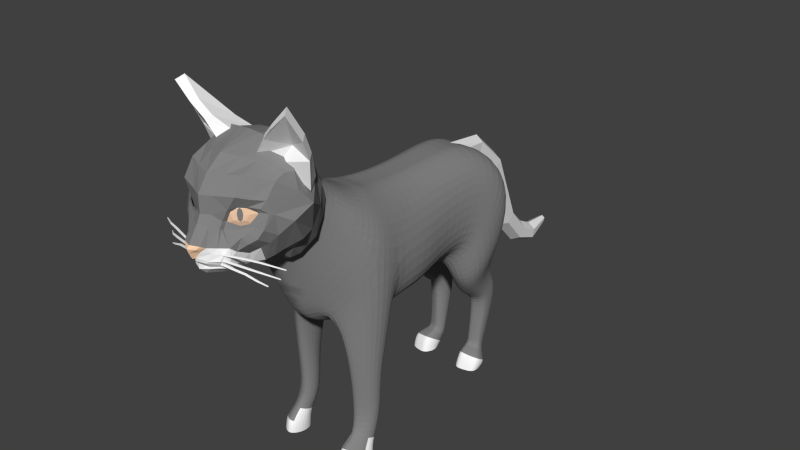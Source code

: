 # Source: cat_news_0.blend  (saved by Blender 2.69.0; exported with 4.5.12 LTS)
import bpy
from mathutils import Matrix  # noqa: F401  (used for matrix-valued properties, if any)

bpy.ops.wm.read_factory_settings(use_empty=True)
scene = bpy.context.scene
scene.name = 'Scene'

# ---- collections
col_collection_1 = bpy.data.collections.new('Collection 1'); scene.collection.children.link(col_collection_1)
col_collection_11 = bpy.data.collections.new('Collection 11'); scene.collection.children.link(col_collection_11)

# ---- materials (node trees are filled in below, after node groups)
mat_material_002 = bpy.data.materials.new('Material.002')
mat_material_002.alpha_threshold = 0.0
mat_material_002.use_transparent_shadow = False
mat_material_002.diffuse_color = (1.0, 1.0, 1.0, 1.0)
mat_material_002.roughness = 0.5
mat_material_002.line_color = (0.0, 0.0, 0.0, 1.0)
mat_material_001 = bpy.data.materials.new('Material.001')
mat_material_001.alpha_threshold = 0.0
mat_material_001.use_transparent_shadow = False
mat_material_001.diffuse_color = (0.233, 0.233, 0.233, 1.0)
mat_material_001.roughness = 0.5
mat_material_001.line_color = (0.0, 0.0, 0.0, 1.0)
mat_material = bpy.data.materials.new('Material')
mat_material.alpha_threshold = 0.0
mat_material.use_transparent_shadow = False
mat_material.diffuse_color = (1.0, 0.6663, 0.4426, 1.0)
mat_material.roughness = 0.5
mat_material.line_color = (0.0, 0.0, 0.0, 1.0)
mat_material_003 = bpy.data.materials.new('Material.003')
mat_material_003.alpha_threshold = 0.0
mat_material_003.use_transparent_shadow = False
mat_material_003.diffuse_color = (1.0, 1.0, 1.0, 1.0)
mat_material_003.roughness = 0.5
mat_material_003.line_color = (0.0, 0.0, 0.0, 1.0)

# ---- material node trees

# ---- world
world_world = bpy.data.worlds.new('World'); scene.world = world_world
world_world.color = (0.05088, 0.05088, 0.05088)
world_world.use_sun_shadow = False
world_world.sun_shadow_jitter_overblur = 0.0
world_world.cycles.sampling_method = 'MANUAL'
world_world.cycles.sample_map_resolution = 256

# ---- meshes
me_cube_006 = bpy.data.meshes.new('Cube.006')
me_cube_006.from_pydata([(0.6394, 0.08528, -0.5515), (0.6394, 0.1149, -0.53), (0.6394, 0.1036, -0.4952), (0.6394, 0.06697, -0.4952), (0.6394, 0.05565, -0.53), (1.28, 0.2892, -0.5471), (1.28, 0.3188, -0.5256), (1.28, 0.3075, -0.4907), (1.28, 0.2708, -0.4907), (1.28, 0.2595, -0.5256), (1.618, 0.3975, -0.5565), (1.618, 0.4226, -0.5382), (1.618, 0.413, -0.5086), (1.618, 0.3819, -0.5086), (1.618, 0.3723, -0.5382), (2.14, 0.7033, -0.6828), (2.14, 0.7185, -0.6717), (2.14, 0.7127, -0.6538), (2.14, 0.6939, -0.6538), (2.14, 0.688, -0.6717), (0.6426, 0.08528, -0.7109), (0.6453, 0.1149, -0.6896), (0.6497, 0.1036, -0.655), (0.6497, 0.06697, -0.655), (0.6453, 0.05565, -0.6896), (1.282, 0.2799, -0.7864), (1.285, 0.3096, -0.7651), (1.289, 0.2983, -0.7305), (1.289, 0.2616, -0.7305), (1.285, 0.2503, -0.7651), (1.571, 0.3975, -0.8384), (1.574, 0.4226, -0.8202), (1.577, 0.413, -0.7908), (1.577, 0.3819, -0.7908), (1.574, 0.3723, -0.8202), (1.961, 0.6787, -0.9878), (1.962, 0.6939, -0.9768), (1.964, 0.6881, -0.959), (1.964, 0.6693, -0.959), (1.962, 0.6635, -0.9768), (0.5719, 0.08528, -0.8348), (0.5745, 0.1149, -0.8135), (0.5789, 0.1036, -0.7789), (0.5789, 0.06697, -0.7789), (0.5745, 0.05565, -0.8135), (1.176, 0.2892, -0.9831), (1.179, 0.3188, -0.9617), (1.183, 0.3075, -0.9271), (1.183, 0.2708, -0.9271), (1.179, 0.2595, -0.9617), (1.465, 0.3729, -1.089), (1.467, 0.3981, -1.071), (1.471, 0.3884, -1.042), (1.471, 0.3573, -1.042), (1.467, 0.3477, -1.071), (1.731, 0.4787, -1.179), (1.732, 0.4939, -1.168), (1.734, 0.4881, -1.15), (1.734, 0.4693, -1.15), (1.732, 0.4634, -1.168), (0.636, 1.34, 1.64), (0.3722, 1.783, 1.742), (1.35, 2.623, 0.8743), (1.631, 2.145, 0.7136), (1.375, 1.165, 2.534), (1.259, 1.337, 2.6), (1.8, 1.848, 2.34), (1.933, 1.64, 2.215), (1.748, 1.364, 3.133), (0.721, 2.574, 1.647), (1.882, 1.156, 3.008), (1.049, 1.718, 1.448), (1.028, 1.253, 2.18), (0.9121, 1.424, 2.246), (1.734, 2.119, 1.756), (1.868, 1.912, 1.631), (0.9804, 2.216, 2.0), (1.334, 1.894, 1.91), (0.8014, 0.5655, 0.1931), (0.6681, 0.4685, 0.2614), (0.6128, 0.4284, 0.4263), (0.6681, 0.4685, 0.5912), (0.8014, 0.5655, 0.6595), (0.9347, 0.6625, 0.5912), (0.99, 0.7027, 0.4263), (0.9347, 0.6625, 0.2614), (0.824, 0.5576, 0.2398), (0.7792, 0.525, 0.2944), (0.7607, 0.5115, 0.4263), (0.7792, 0.525, 0.5582), (0.824, 0.5576, 0.6128), (0.8688, 0.5902, 0.5582), (0.8873, 0.6037, 0.4263), (0.8688, 0.5902, 0.2944), (0.7585, 0.6296, -0.008287), (0.5095, 0.4486, 0.1192), (0.4064, 0.3736, 0.427), (0.5095, 0.4486, 0.7348), (0.7585, 0.6296, 0.8623), (1.007, 0.8107, 0.7348), (1.11, 0.8857, 0.427), (1.007, 0.8107, 0.1192), (0.7161, 0.7489, -0.1475), (0.3827, 0.5064, 0.02326), (0.2446, 0.406, 0.4355), (0.3827, 0.5064, 0.8478), (0.7161, 0.7489, 1.019), (1.05, 0.9914, 0.8478), (1.188, 1.092, 0.4355), (1.05, 0.9914, 0.02326)], [], [(4, 0, 5, 9), (3, 4, 9, 8), (2, 3, 8, 7), (1, 2, 7, 6), (0, 1, 6, 5), (9, 5, 10, 14), (8, 9, 14, 13), (7, 8, 13, 12), (6, 7, 12, 11), (5, 6, 11, 10), (14, 10, 15, 19), (13, 14, 19, 18), (12, 13, 18, 17), (11, 12, 17, 16), (10, 11, 16, 15), (24, 20, 25, 29), (23, 24, 29, 28), (22, 23, 28, 27), (21, 22, 27, 26), (20, 21, 26, 25), (29, 25, 30, 34), (28, 29, 34, 33), (27, 28, 33, 32), (26, 27, 32, 31), (25, 26, 31, 30), (34, 30, 35, 39), (33, 34, 39, 38), (32, 33, 38, 37), (31, 32, 37, 36), (30, 31, 36, 35), (44, 40, 45, 49), (43, 44, 49, 48), (42, 43, 48, 47), (41, 42, 47, 46), (40, 41, 46, 45), (49, 45, 50, 54), (48, 49, 54, 53), (47, 48, 53, 52), (46, 47, 52, 51), (45, 46, 51, 50), (54, 50, 55, 59), (53, 54, 59, 58), (52, 53, 58, 57), (51, 52, 57, 56), (50, 51, 56, 55), (72, 73, 61, 60), (76, 74, 62, 69), (74, 75, 63, 62), (77, 72, 60, 71), (71, 69, 62, 63), (70, 68, 65, 64), (73, 76, 69, 61), (75, 77, 71, 63), (60, 61, 69, 71), (67, 66, 68, 70), (64, 65, 73, 72), (68, 66, 74, 76), (66, 67, 75, 74), (70, 64, 72, 77), (65, 68, 76, 73), (67, 70, 77, 75), (85, 78, 86, 93), (84, 85, 93, 92), (83, 84, 92, 91), (82, 83, 91, 90), (81, 82, 90, 89), (80, 81, 89, 88), (79, 80, 88, 87), (78, 79, 87, 86), (78, 85, 101, 94), (85, 84, 100, 101), (84, 83, 99, 100), (83, 82, 98, 99), (82, 81, 97, 98), (81, 80, 96, 97), (80, 79, 95, 96), (79, 78, 94, 95), (94, 101, 109, 102), (101, 100, 108, 109), (100, 99, 107, 108), (99, 98, 106, 107), (98, 97, 105, 106), (97, 96, 104, 105), (96, 95, 103, 104), (95, 94, 102, 103), (87, 88, 89, 90, 91, 92, 93, 86)])
me_cube_006.polygons.foreach_set('material_index', [3, 3, 3, 3, 3, 3, 3, 3, 3, 3, 3, 3, 3, 3, 3, 3, 3, 3, 3, 3, 3, 3, 3, 3, 3, 3, 3, 3, 3, 3, 3, 3, 3, 3, 3, 3, 3, 3, 3, 3, 3, 3, 3, 3, 3, 0, 0, 0, 0, 0, 0, 0, 0, 0, 0, 0, 0, 0, 0, 0, 0, 2, 2, 2, 2, 2, 2, 2, 2, 2, 2, 2, 2, 2, 2, 2, 2, 1, 1, 1, 1, 1, 1, 1, 1, 1])
me_cube_006.materials.append(mat_material_002)
me_cube_006.materials.append(mat_material_001)
me_cube_006.materials.append(mat_material)
me_cube_006.materials.append(mat_material_003)
me_cube_006.use_remesh_preserve_volume = False
me_cube_006.use_remesh_preserve_attributes = False
me_cube_006.use_mirror_vertex_groups = False
me_cube_006.update()
me_cube_001 = bpy.data.meshes.new('Cube.001')
me_cube_001.from_pydata([(0.4555, 0.2044, 0.04993), (0.3479, -0.154, -0.3467), (0.2762, 0.04056, 0.1542), (0.2762, -0.2774, -0.2833), (0.0, -0.09474, 0.1542), (0.0, -0.4588, -0.3693), (0.0, -0.3891, -0.2782), (0.4675, 0.3274, 0.006325), (0.476, 0.2939, 0.2329), (0.2762, 0.1621, 0.3944), (0.0, 0.02678, 0.3944), (0.1881, -0.3508, -0.3709), (0.6397, 0.3339, 0.5663), (0.3431, 0.1819, 0.9067), (0.0, 0.02678, 0.8987), (0.2072, -0.2325, -0.474), (0.0, -0.4182, -0.4851), (0.7476, 0.2252, -0.3724), (0.5008, 0.401, 0.2123), (0.6375, 0.4328, 0.4986), (0.6564, 0.0869, -0.5275), (0.8319, 0.4947, 0.06274), (0.8436, 0.5206, 0.1496), (1.133, 0.674, 0.1477), (1.045, 0.6429, 0.2144), (1.427, 0.9445, 0.4902), (1.21, 0.824, 0.4941), (0.778, 0.5087, 0.6231), (0.7758, 0.5507, 0.5843), (0.9819, 0.6772, 0.6278), (0.9797, 0.725, 0.5534), (0.08334, -0.271, -0.6554), (0.0, -0.3164, -0.6858), (0.6095, 0.01432, -0.7042), (0.7873, 0.3964, -0.5098), (0.7302, 0.2406, -0.6812), (0.6526, 0.1936, -0.7985), (1.353, 0.797, 0.08109), (1.48, 1.064, 0.4443), (1.133, 0.794, 0.5309), (1.274, 0.7924, 0.6192), (1.087, 0.5285, -0.2712), (0.9402, 0.4496, -0.1123), (1.261, 0.6638, -0.1431), (1.076, 0.5726, 0.01576), (0.8265, 0.7755, -0.6951), (0.7186, 0.6018, -0.902), (0.667, 0.2809, -0.9123), (1.451, 1.176, -0.1597), (1.744, 1.443, 0.2035), (1.092, 0.9076, -0.512), (1.267, 1.043, -0.3839), (0.4842, 0.3642, 0.1093), (0.4658, 0.2491, 0.1414), (0.2762, 0.1013, 0.2743), (0.0, -0.03398, 0.2743), (0.5478, 0.03562, -0.3595), (0.4318, -0.07282, -0.5007), (0.6386, 0.3833, 0.5324), (0.4884, 0.3474, 0.2226), (0.4615, 0.2659, 0.02813), (0.8378, 0.5076, 0.1062), (1.089, 0.6585, 0.1811), (1.318, 0.8843, 0.4921), (0.7769, 0.5297, 0.6037), (0.9808, 0.7011, 0.5906), (0.3464, -0.1283, -0.7304), (1.204, 0.7932, 0.575), (0.475, 0.3067, 0.1254), (0.03706, -0.272, -0.7241), (0.2937, -0.148, -0.7855), (0.03706, -0.2453, -0.7776), (0.2809, -0.0484, -0.9044), (0.6526, 0.3227, -0.9924), (0.4027, 0.41, -1.186), (0.0, -0.1386, -1.033), (0.2601, -0.02627, -0.9952), (0.0, 0.08872, -1.24), (0.1826, 0.2301, -1.214), (0.6623, 0.2937, -0.9183), (0.0, -0.159, -0.8069), (0.2568, 0.004877, -0.8651), (0.7225, 0.9137, -1.027), (0.0, 0.5436, -1.105), (0.1826, 0.685, -1.079), (0.6526, 0.5942, -0.9719), (0.8888, 0.3749, 0.9605), (1.102, 0.6219, 0.8777), (1.372, 0.9215, 0.8209), (0.6163, 1.216, -1.084), (1.198, 1.595, -0.7849), (1.478, 1.979, -0.5621), (0.9392, 1.175, -1.006), (1.093, 1.359, -0.8958), (0.0, 1.036, -1.123), (0.3012, 1.111, -1.109), (1.132, 1.949, -0.9378), (1.358, 2.421, -0.507), (0.7496, 1.548, -1.049), (0.8963, 1.64, -0.9973), (1.591, 1.783, 0.8586), (1.747, 2.109, 0.447), (0.4582, 0.4936, 1.37), (0.0, 0.3384, 1.362), (0.8888, 0.6866, 1.424), (1.102, 0.9335, 1.341), (1.372, 1.233, 1.204), (0.4697, 0.973, 1.677), (0.0, 0.8178, 1.738), (0.8888, 1.166, 1.627), (1.102, 1.413, 1.475), (1.372, 1.53, 1.328), (0.3431, 1.767, 2.01), (0.0, 1.753, 2.038), (0.8888, 1.849, 1.92), (1.246, 1.965, 1.558), (1.423, 1.82, 1.289), (0.3431, 2.473, 1.817), (0.0, 2.463, 1.849), (0.9279, 2.529, 1.478), (1.388, 2.21, 1.015), (1.311, 2.796, -0.01423), (1.484, 2.427, 0.6704), (0.3837, 3.062, 1.184), (0.0, 3.053, 1.331), (0.9899, 2.932, 0.9623), (0.0, 1.538, -1.458), (0.3946, 3.369, 0.5164), (0.0, 3.33, 0.8156), (1.003, 3.169, 0.3492), (0.5632, 1.695, -1.424), (0.27, 1.603, -1.446), (0.977, 2.341, -1.295), (1.154, 2.756, -0.9164), (0.6724, 1.988, -1.393), (0.8733, 2.069, -1.348), (1.088, 3.086, -0.4829), (0.432, 3.589, -0.01618), (0.0, 3.556, 0.2469), (0.8865, 3.414, -0.1632)], [], [(1, 3, 11, 15), (2, 3, 1, 0), (56, 57, 20, 17), (3, 6, 5, 11), (3, 2, 4, 6), (54, 53, 8, 9), (55, 54, 9, 10), (11, 5, 16, 15), (9, 8, 12, 13), (10, 9, 13, 14), (58, 59, 18, 19), (68, 60, 7, 52), (60, 56, 17, 7), (52, 7, 21, 61), (61, 21, 23, 62), (62, 23, 25, 63), (58, 19, 28, 64), (64, 28, 30, 65), (67, 39, 26, 63), (57, 15, 31, 66), (15, 16, 32, 31), (20, 33, 36, 35), (17, 20, 35, 34), (25, 23, 37, 38), (65, 30, 39, 67), (34, 41, 42, 17), (17, 42, 21, 7), (42, 41, 43, 44), (21, 42, 44, 23), (23, 44, 43, 37), (37, 43, 51, 48), (43, 41, 50, 51), (41, 34, 45, 50), (38, 37, 48, 49), (35, 36, 47, 46), (34, 35, 46, 45), (1, 15, 57, 56), (2, 0, 53, 54), (4, 2, 54, 55), (12, 8, 59, 58), (59, 68, 52, 18), (8, 53, 68, 59), (53, 0, 60, 68), (0, 1, 56, 60), (18, 52, 61, 22), (22, 61, 62, 24), (24, 62, 63, 26), (12, 58, 64, 27), (27, 64, 65, 29), (40, 67, 63, 25), (20, 57, 66, 33), (29, 65, 67, 40), (66, 31, 69, 70), (66, 70, 36, 33), (70, 69, 71, 72), (47, 36, 70, 72), (76, 75, 77, 78), (74, 73, 76, 78), (76, 73, 79, 81), (75, 76, 81, 80), (74, 78, 84, 82), (78, 77, 83, 84), (73, 74, 82, 85), (79, 73, 85, 46), (46, 85, 82, 45), (27, 29, 87, 86), (29, 40, 88, 87), (38, 88, 40, 25), (12, 27, 86, 13), (48, 51, 93, 90), (51, 50, 92, 93), (92, 82, 89, 98), (49, 48, 90, 91), (50, 45, 82, 92), (90, 93, 99, 96), (93, 92, 98, 99), (91, 90, 96, 97), (82, 84, 95, 89), (84, 83, 94, 95), (38, 49, 101, 100), (49, 91, 97, 101), (13, 86, 104, 102), (87, 88, 106, 105), (86, 87, 105, 104), (14, 13, 102, 103), (102, 104, 109, 107), (105, 106, 111, 110), (104, 105, 110, 109), (103, 102, 107, 108), (107, 109, 114, 112), (110, 111, 116, 115), (109, 110, 115, 114), (108, 107, 112, 113), (112, 114, 119, 117), (106, 100, 116, 111), (114, 115, 120, 119), (113, 112, 117, 118), (88, 38, 100, 106), (115, 116, 100, 120), (101, 97, 121, 122), (100, 101, 122, 120), (117, 119, 125, 123), (127, 129, 139, 137), (118, 117, 123, 124), (123, 125, 129, 127), (125, 122, 121, 129), (124, 123, 127, 128), (119, 120, 122, 125), (129, 121, 136, 139), (128, 127, 137, 138), (121, 97, 133, 136), (98, 89, 130, 134), (96, 99, 135, 132), (99, 98, 134, 135), (97, 96, 132, 133), (95, 94, 126, 131), (89, 95, 131, 130)])
me_cube_001.polygons.foreach_set('material_index', [2, 1, 0, 2, 1, 1, 1, 2, 1, 1, 1, 1, 1, 1, 1, 1, 1, 1, 1, 0, 2, 0, 0, 1, 1, 1, 1, 1, 1, 1, 1, 1, 1, 1, 0, 0, 0, 1, 1, 1, 1, 1, 1, 1, 1, 1, 1, 1, 1, 1, 0, 1, 0, 0, 0, 0, 0, 0, 0, 0, 0, 0, 0, 0, 0, 1, 1, 1, 1, 1, 1, 0, 1, 0, 1, 1, 1, 0, 0, 1, 1, 1, 1, 1, 1, 1, 1, 1, 1, 1, 1, 1, 1, 1, 1, 1, 1, 1, 1, 1, 1, 1, 1, 1, 1, 1, 1, 1, 1, 1, 1, 1, 1, 1, 1, 1, 1])
me_cube_001.materials.append(mat_material_002)
me_cube_001.materials.append(mat_material_001)
me_cube_001.materials.append(mat_material)
me_cube_001.materials.append(mat_material_003)
me_cube_001.use_remesh_preserve_volume = False
me_cube_001.use_remesh_preserve_attributes = False
me_cube_001.use_mirror_vertex_groups = False
me_cube_001.update()
me_circle_002 = bpy.data.meshes.new('Circle.002')
me_circle_002.from_pydata([(-2.08e-08, 0.9117, -1.06), (-0.4455, 1.043, -0.8306), (-0.4455, 1.312, -0.3638), (2.422e-08, 1.446, -0.1303), (0.4455, 1.312, -0.3638), (0.4455, 1.043, -0.8306), (8.693e-09, -1.496, -0.6634), (-0.6134, -1.673, -0.3562), (-0.6134, -2.025, 0.2581), (7.062e-08, -2.202, 0.5652), (0.6134, -2.025, 0.2581), (0.6134, -1.673, -0.3562), (-4.136e-10, 1.967, -2.399), (-0.5409, 2.246, -2.2), (-0.5409, 2.796, -1.803), (5.417e-08, 3.038, -1.619), (0.5409, 2.796, -1.803), (0.5409, 2.246, -2.2), (2.988e-08, 3.175, -5.729), (-0.5328, 3.443, -5.578), (-0.5322, 3.979, -5.276), (8.364e-08, 4.247, -5.125), (0.5322, 3.979, -5.276), (0.5328, 3.443, -5.578), (-3.174e-09, 4.482, -7.163), (-0.4588, 4.73, -7.008), (-0.4716, 5.255, -6.675), (2.703e-08, 5.53, -6.501), (0.4716, 5.255, -6.675), (0.4588, 4.73, -7.008), (-5.223e-08, 6.029, -7.868), (-0.4444, 6.136, -7.618), (-0.4379, 6.349, -7.225), (2.491e-10, 6.444, -7.006), (0.4379, 6.349, -7.225), (0.4444, 6.136, -7.618), (-4.565e-08, 7.824, -7.552), (-0.1722, 7.868, -7.477), (-0.172, 7.963, -7.315), (-2.663e-08, 8.014, -7.231), (0.172, 7.963, -7.315), (0.1722, 7.868, -7.477)], [], [(0, 5, 11, 6), (4, 3, 9, 10), (2, 1, 7, 8), (5, 4, 10, 11), (3, 2, 8, 9), (1, 0, 6, 7), (4, 5, 17, 16), (2, 3, 15, 14), (0, 1, 13, 12), (5, 0, 12, 17), (3, 4, 16, 15), (1, 2, 14, 13), (15, 16, 22, 21), (13, 14, 20, 19), (16, 17, 23, 22), (14, 15, 21, 20), (12, 13, 19, 18), (17, 12, 18, 23), (20, 21, 27, 26), (18, 19, 25, 24), (23, 18, 24, 29), (21, 22, 28, 27), (19, 20, 26, 25), (22, 23, 29, 28), (25, 26, 32, 31), (28, 29, 35, 34), (26, 27, 33, 32), (24, 25, 31, 30), (29, 24, 30, 35), (27, 28, 34, 33), (30, 31, 37, 36), (35, 30, 36, 41), (33, 34, 40, 39), (31, 32, 38, 37), (34, 35, 41, 40), (32, 33, 39, 38)])
me_circle_002.use_remesh_preserve_volume = False
me_circle_002.use_remesh_preserve_attributes = False
me_circle_002.use_mirror_vertex_groups = False
me_circle_002.update()
me_cube_004 = bpy.data.meshes.new('Cube.004')
me_cube_004.from_pydata([(0.4267, -1.892, 0.06362), (0.6039, -0.3608, 2.078), (0.6008, -1.422, -0.5628), (0.5952, 0.2314, 1.978), (0.1906, 0.3624, 1.972), (0.1906, -1.616, -0.7903), (0.1906, -0.1489, 2.064), (0.1906, -2.083, -0.06376), (1.489, -0.2837, 0.8178), (1.047, -0.8841, 1.109), (0.1906, -1.104, 2.531), (0.1906, 0.6221, 1.872), (0.9572, -0.9805, -0.3462), (0.7578, -1.653, 0.4212), (0.34, -1.092, 2.534), (0.5916, 0.562, 1.875), (1.142, 0.0472, 1.614), (1.098, -0.6142, 1.787), (0.373, -2.46, 1.031), (0.6158, 0.362, -1.019), (0.1906, -2.607, 0.9329), (0.7124, -1.735, 1.817), (0.625, -2.204, 1.178), (0.6931, -1.281, 2.312), (0.1906, -1.609, 3.035), (0.3867, -1.599, 3.038), (0.3148, -3.031, 1.48), (0.1906, -3.119, 1.459), (0.7116, -2.192, 2.364), (0.4621, -2.813, 1.704), (0.6498, -1.778, 2.828), (0.1906, -2.181, 3.474), (0.4447, -2.175, 3.478), (0.3727, -3.286, 1.718), (0.1906, -3.252, 1.805), (0.719, -2.485, 2.59), (0.5875, -3.068, 1.945), (0.6213, -2.082, 3.052), (0.3398, 0.199, -1.271), (1.443, 0.522, 0.5458), (1.158, 0.5266, -0.6749), (1.106, 0.6661, 1.453), (0.1906, 1.802, 1.772), (0.4405, 1.824, 1.771), (0.6158, 1.413, -0.9882), (0.3398, 1.273, -1.212), (1.419, 1.765, 0.5182), (1.394, 1.528, -0.6439), (0.9551, 1.841, 1.375), (0.1906, 3.293, 1.785), (0.448, 3.322, 1.783), (0.6158, 2.443, -0.85), (0.3398, 2.297, -1.052), (1.196, 3.112, 0.6245), (1.171, 2.67, -0.4812), (0.9626, 3.322, 1.434), (0.1906, 4.848, 1.825), (0.4867, 4.885, 1.823), (0.6158, 3.363, -0.6909), (0.3127, 3.071, -0.9315), (1.254, 4.537, 0.7839), (1.228, 3.81, -0.2742), (1.001, 4.815, 1.506), (0.1906, 6.006, 1.233), (0.7731, 6.053, 1.23), (0.8623, 3.725, -0.9153), (0.3418, 3.736, -0.9595), (1.419, 5.292, 0.3465), (1.394, 4.242, -0.5505), (1.288, 5.856, 0.9624), (0.1906, 6.122, 0.05399), (0.7731, 6.216, 0.07955), (0.9121, 3.926, -1.629), (0.3802, 3.941, -0.9966), (1.419, 5.335, -0.6546), (1.394, 4.346, -1.355), (1.288, 6.001, -0.134), (0.5403, 5.781, -1.884), (0.7004, 5.8, -1.874), (0.7939, 5.076, -2.365), (0.5403, 4.974, -2.41), (0.982, 5.492, -2.088), (0.9731, 5.189, -2.296), (0.9361, 5.718, -1.931), (1.098, 4.654, -1.877), (0.8462, 4.482, -1.998), (1.041, 5.48, -1.272), (1.111, 5.11, -1.537), (0.727, 5.585, -1.178), (0.5403, 5.542, -1.196), (0.5403, 4.338, -2.077), (0.5403, 6.21, -2.313), (0.7004, 6.211, -2.308), (0.7939, 5.32, -2.611), (0.5403, 5.215, -2.629), (0.982, 5.807, -2.439), (0.9731, 5.44, -2.568), (0.9361, 6.076, -2.343), (0.5403, 5.676, -3.826), (0.6463, 5.673, -3.825), (0.6763, 5.185, -3.742), (0.5403, 5.142, -3.722), (0.8624, 5.441, -3.783), (0.8565, 5.241, -3.748), (0.8319, 5.591, -3.809), (0.5403, 5.558, -4.14), (0.6463, 5.557, -4.14), (0.6763, 5.175, -3.921), (0.5403, 5.146, -3.889), (0.8624, 5.376, -4.036), (0.8565, 5.218, -3.943), (0.8319, 5.494, -4.105), (0.5403, 5.432, -4.382), (0.8015, 5.426, -4.381), (0.779, 4.728, -3.959), (0.5403, 4.676, -3.898), (1.138, 5.1, -4.183), (1.127, 4.821, -4.005), (1.079, 5.316, -4.316), (0.5403, 5.285, -4.406), (0.778, 5.281, -4.406), (0.7704, 4.549, -4.379), (0.5403, 4.485, -4.356), (1.081, 4.939, -4.391), (1.071, 4.636, -4.382), (1.03, 5.167, -4.399), (0.9801, -0.9165, -1.331), (0.6824, -0.9777, -1.345), (0.6946, 0.1977, -1.458), (1.349, 0.2764, -1.285), (0.9441, 0.356, -1.439), (1.386, -0.3509, -1.211), (1.003, -0.7499, -2.418), (0.7803, -0.7813, -2.428), (0.7894, -0.05887, -2.519), (1.278, -0.02612, -2.382), (0.9757, 0.07165, -2.504), (1.306, -0.4116, -2.324), (0.9807, -0.6489, -3.464), (0.7695, -0.679, -3.473), (0.7782, -0.007875, -3.561), (1.242, 0.01587, -3.427), (1.037, -0.04854, -3.488), (1.269, -0.3403, -3.371), (1.045, -0.9053, -3.869), (0.8931, -0.932, -3.871), (0.8993, -0.3656, -4.082), (1.233, -0.3387, -4.065), (1.027, -0.3326, -4.061), (1.253, -0.6315, -3.946), (1.038, -1.32, -4.004), (0.8009, -1.364, -4.008), (0.8106, -0.4686, -4.337), (1.331, -0.4252, -4.311), (1.009, -0.4508, -4.304), (1.361, -0.884, -4.126), (1.038, -1.373, -4.328), (0.8009, -1.415, -4.34), (0.8106, -0.4752, -4.472), (1.331, -0.4372, -4.436), (1.009, -0.4634, -4.45), (1.361, -0.9236, -4.356), (0.3908, 5.407, -3.773), (0.3908, 5.701, -2.476), (0.3908, 5.355, -4.015), (0.3908, 5.049, -4.143), (0.3908, 4.873, -4.377), (0.3908, 5.341, -2.162), (0.3908, 4.829, -1.687), (0.3802, 4.661, -0.9836), (0.4691, -0.4906, -0.799), (0.3398, -0.7734, -1.048), (0.5492, -0.4109, -1.405), (0.6456, -0.4219, -2.473), (0.6346, -0.3438, -3.517), (0.757, -0.6469, -3.977), (0.6665, -0.9088, -4.174), (0.6665, -0.9385, -4.407), (0.0, 0.3624, 1.972), (0.0, -1.616, -0.7903), (0.0, -0.1489, 2.064), (0.0, -2.083, -0.06376), (0.0, -1.104, 2.531), (0.0, 0.6221, 1.872), (0.0, -2.607, 0.9329), (0.0, -1.609, 3.035), (0.0, -3.119, 1.459), (0.0, -2.181, 3.474), (0.0, -3.252, 1.805), (0.0, 0.199, -1.271), (0.0, 1.802, 1.772), (0.0, 1.273, -1.212), (0.0, 3.293, 1.785), (0.0, 2.297, -1.052), (0.0, 4.848, 1.825), (0.0, 3.071, -0.9315), (0.0, 6.006, 1.233), (0.0, 3.736, -0.9595), (0.0, 6.122, 0.05399), (0.0, 3.941, -0.9966), (0.0, 4.661, -0.9836), (0.0, -0.7734, -1.048)], [], [(170, 19, 128, 172), (12, 13, 0, 2), (7, 5, 2, 0), (1, 3, 4, 6), (1, 6, 10, 14), (13, 9, 21, 22), (16, 17, 9, 8), (4, 3, 15, 11), (9, 17, 23, 21), (8, 9, 13, 12), (3, 16, 41, 15), (170, 171, 38, 19), (3, 1, 17, 16), (0, 13, 22, 18), (17, 1, 14, 23), (7, 0, 18, 20), (23, 14, 25, 30), (14, 10, 24, 25), (18, 22, 29, 26), (21, 23, 30, 28), (20, 18, 26, 27), (22, 21, 28, 29), (27, 26, 33, 34), (28, 30, 37, 35), (30, 25, 32, 37), (26, 29, 36, 33), (25, 24, 31, 32), (29, 28, 35, 36), (16, 8, 39, 41), (39, 8, 131, 129), (15, 41, 48, 43), (41, 39, 46, 48), (40, 19, 44, 47), (39, 40, 47, 46), (19, 38, 45, 44), (11, 15, 43, 42), (46, 47, 54, 53), (47, 44, 51, 54), (48, 46, 53, 55), (43, 48, 55, 50), (42, 43, 50, 49), (44, 45, 52, 51), (54, 51, 58, 61), (55, 53, 60, 62), (50, 55, 62, 57), (49, 50, 57, 56), (51, 52, 59, 58), (53, 54, 61, 60), (61, 58, 65, 68), (62, 60, 67, 69), (57, 62, 69, 64), (56, 57, 64, 63), (58, 59, 66, 65), (60, 61, 68, 67), (68, 65, 72, 75), (69, 67, 74, 76), (64, 69, 76, 71), (63, 64, 71, 70), (65, 66, 73, 72), (67, 68, 75, 74), (84, 85, 79, 82), (86, 87, 81, 83), (88, 86, 83, 78), (89, 88, 78, 77), (85, 90, 80, 79), (87, 84, 82, 81), (74, 75, 84, 87), (72, 73, 90, 85), (70, 71, 88, 89), (71, 76, 86, 88), (76, 74, 87, 86), (75, 72, 85, 84), (83, 81, 95, 97), (78, 83, 97, 92), (77, 78, 92, 91), (79, 80, 94, 93), (81, 82, 96, 95), (82, 79, 93, 96), (91, 92, 99, 98), (93, 94, 101, 100), (95, 96, 103, 102), (96, 93, 100, 103), (97, 95, 102, 104), (92, 97, 104, 99), (98, 99, 106, 105), (100, 101, 108, 107), (102, 103, 110, 109), (103, 100, 107, 110), (104, 102, 109, 111), (99, 104, 111, 106), (105, 106, 113, 112), (107, 108, 115, 114), (109, 110, 117, 116), (110, 107, 114, 117), (111, 109, 116, 118), (106, 111, 118, 113), (114, 115, 122, 121), (116, 117, 124, 123), (117, 114, 121, 124), (118, 116, 123, 125), (113, 118, 125, 120), (112, 113, 120, 119), (128, 130, 136, 134), (129, 131, 137, 135), (19, 40, 130, 128), (40, 39, 129, 130), (12, 2, 127, 126), (8, 12, 126, 131), (173, 134, 140, 174), (137, 132, 138, 143), (130, 129, 135, 136), (126, 127, 133, 132), (131, 126, 132, 137), (172, 128, 134, 173), (140, 142, 148, 146), (141, 143, 149, 147), (135, 137, 143, 141), (134, 136, 142, 140), (136, 135, 141, 142), (132, 133, 139, 138), (175, 146, 152, 176), (149, 144, 150, 155), (142, 141, 147, 148), (138, 139, 145, 144), (143, 138, 144, 149), (174, 140, 146, 175), (147, 149, 155, 153), (146, 148, 154, 152), (148, 147, 153, 154), (144, 145, 151, 150), (153, 155, 161, 159), (150, 151, 157, 156), (155, 150, 156, 161), (176, 152, 158, 177), (152, 154, 160, 158), (154, 153, 159, 160), (162, 101, 94, 163), (164, 108, 101, 162), (165, 115, 108, 164), (165, 112, 119, 166), (163, 94, 80, 167), (168, 89, 77, 167), (168, 90, 73, 169), (89, 168, 169, 70), (90, 168, 167, 80), (91, 163, 167, 77), (115, 165, 166, 122), (112, 165, 164, 105), (105, 164, 162, 98), (98, 162, 163, 91), (151, 176, 177, 157), (139, 174, 175, 145), (145, 175, 176, 151), (127, 172, 173, 133), (133, 173, 174, 139), (2, 5, 171, 170), (2, 170, 172, 127), (11, 42, 190, 183), (10, 6, 180, 182), (63, 70, 198, 196), (4, 11, 183, 178), (56, 63, 196, 194), (5, 7, 181, 179), (31, 24, 185, 187), (49, 56, 194, 192), (20, 27, 186, 184), (42, 49, 192, 190), (70, 169, 200, 198), (7, 20, 184, 181), (45, 38, 189, 191), (171, 5, 179, 201), (73, 66, 197, 199), (24, 10, 182, 185), (27, 34, 188, 186), (66, 59, 195, 197), (38, 171, 201, 189), (59, 52, 193, 195), (169, 73, 199, 200), (6, 4, 178, 180), (52, 45, 191, 193)])
me_cube_004.polygons.foreach_set('material_index', [0, 0, 0, 0, 0, 0, 0, 0, 0, 0, 0, 0, 0, 0, 0, 0, 0, 0, 0, 0, 0, 0, 0, 0, 0, 0, 0, 0, 0, 0, 0, 0, 0, 0, 0, 0, 0, 0, 0, 0, 0, 0, 0, 0, 0, 0, 0, 0, 0, 0, 0, 0, 0, 0, 0, 0, 0, 0, 0, 0, 0, 0, 0, 0, 0, 0, 0, 0, 0, 0, 0, 0, 0, 0, 0, 0, 0, 0, 0, 0, 0, 0, 0, 0, 0, 0, 0, 0, 0, 0, 0, 0, 0, 0, 0, 0, 1, 1, 1, 1, 1, 1, 0, 0, 0, 0, 0, 0, 0, 0, 0, 0, 0, 0, 0, 0, 0, 0, 0, 0, 1, 0, 0, 0, 0, 0, 1, 1, 1, 0, 1, 1, 1, 1, 1, 1, 0, 0, 0, 1, 0, 0, 0, 0, 0, 0, 1, 0, 0, 0, 1, 0, 1, 0, 0, 0, 0, 0, 0, 0, 0, 0, 0, 0, 0, 0, 0, 0, 0, 0, 0, 0, 0, 0, 0, 0, 0, 0, 0, 0])
me_cube_004.materials.append(mat_material_001)
me_cube_004.materials.append(mat_material_002)
me_cube_004.use_remesh_preserve_volume = False
me_cube_004.use_remesh_preserve_attributes = False
me_cube_004.use_mirror_vertex_groups = False
me_cube_004.update()

# ---- objects
ob_cube_005 = bpy.data.objects.new('Cube.005', me_cube_006)
ob_cube_004 = bpy.data.objects.new('Cube.004', me_cube_001)
ob_circle = bpy.data.objects.new('Circle', me_circle_002)
ob_cube_003 = bpy.data.objects.new('Cube.003', me_cube_004)

# ---- transforms, parenting, visibility, modifiers, constraints
ob_cube_005.location = (-3.658, -2.871, 0.7676)
ob_cube_005.scale = (0.1295, 0.1295, 0.1295)
ob_cube_005.lineart.crease_threshold = 0.0
_m = ob_cube_005.modifiers.new('Mirror', 'MIRROR')
_m.use_clip = True
ob_cube_004.location = (-3.658, -2.871, 0.7676)
ob_cube_004.scale = (0.1295, 0.1295, 0.1295)
ob_cube_004.lineart.crease_threshold = 0.0
_m = ob_cube_004.modifiers.new('Mirror', 'MIRROR')
_m.use_clip = True
ob_circle.location = (-3.654, -1.533, 0.6251)
ob_circle.rotation_euler = (0.1172, 0.0, 0.0)
ob_circle.scale = (0.08268, 0.0714, 0.08882)
ob_circle.lineart.crease_threshold = 0.0
ob_cube_003.location = (-3.658, -2.236, 0.3638)
ob_cube_003.scale = (0.1528, 0.132, 0.1642)
ob_cube_003.lineart.crease_threshold = 0.0
_m = ob_cube_003.modifiers.new('Mirror', 'MIRROR')
_m.use_clip = True
_m = ob_cube_003.modifiers.new('Subsurf', 'SUBSURF')
_m.uv_smooth = 'PRESERVE_CORNERS'
_m.quality = 2
_m.show_only_control_edges = False

# ---- collection membership
col_collection_1.objects.link(ob_cube_005)
col_collection_1.objects.link(ob_cube_004)
col_collection_11.objects.link(ob_circle)
col_collection_11.objects.link(ob_cube_003)

# ---- scene / render settings (as saved in the file)
scene.frame_start = 1; scene.frame_end = 250; scene.frame_set(1)
scene.render.engine = 'BLENDER_EEVEE_NEXT'
scene.render.resolution_percentage = 50
scene.render.dither_intensity = 0.0
scene.cycles.use_denoising = False
scene.cycles.samples = 10
scene.cycles.sampling_pattern = 'TABULATED_SOBOL'
scene.cycles.light_sampling_threshold = 0.0
scene.cycles.use_adaptive_sampling = False
scene.cycles.use_light_tree = False
scene.cycles.blur_glossy = 0.0
scene.cycles.volume_bounces = 1
scene.cycles.pixel_filter_type = 'GAUSSIAN'
scene.cycles.sample_clamp_indirect = 0.0
scene.view_settings.view_transform = 'Standard'
bpy.context.view_layer.update()

# ---- added for rendering (the .blend has no active camera and no usable light): camera, sun
cam_auto = bpy.data.cameras.new('AutoCamera')
cam_auto.lens = 50.0
cam_auto.sensor_width = 36.0
cam_auto.clip_end = 1000.0
ob_auto_camera = bpy.data.objects.new('AutoCamera', cam_auto)
scene.collection.objects.link(ob_auto_camera)
ob_auto_camera.location = (-1.23048, -4.81963, 2.34338)
ob_auto_camera.rotation_euler = (1.09748, -7.21219e-08, 0.694738)
scene.camera = ob_auto_camera
light_auto_sun = bpy.data.lights.new('AutoSun', 'SUN')
light_auto_sun.energy = 3.0
light_auto_sun.angle = 0.0523599
ob_auto_sun = bpy.data.objects.new('AutoSun', light_auto_sun)
scene.collection.objects.link(ob_auto_sun)
ob_auto_sun.rotation_euler = (0.872665, 0.174533, 0.523599)
bpy.context.view_layer.update()

